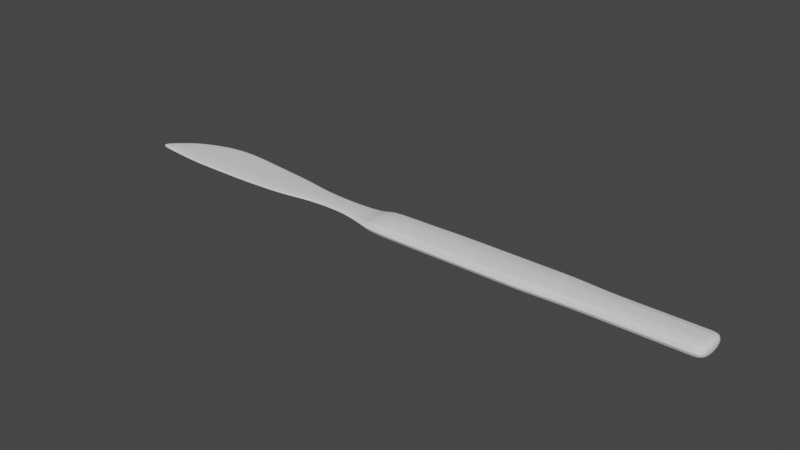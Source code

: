 # Source: scalpel.blend  (saved by Blender 2.82.7; exported with 4.5.12 LTS)
import bpy
from mathutils import Matrix  # noqa: F401  (used for matrix-valued properties, if any)

bpy.ops.wm.read_factory_settings(use_empty=True)
scene = bpy.context.scene
scene.name = 'Scene'

# ---- collections
col_collection = bpy.data.collections.new('Collection'); scene.collection.children.link(col_collection)

# ---- node groups
ng_auto_smooth = bpy.data.node_groups.new('Auto Smooth', 'GeometryNodeTree')
_s = ng_auto_smooth.interface.new_socket(name='Geometry', in_out='OUTPUT', socket_type='NodeSocketGeometry')
_s = ng_auto_smooth.interface.new_socket(name='Geometry', in_out='INPUT', socket_type='NodeSocketGeometry')
_s = ng_auto_smooth.interface.new_socket(name='Angle', in_out='INPUT', socket_type='NodeSocketFloat')
_s.subtype = 'ANGLE'
_s.min_value = 0.0
_s.max_value = 3.142
ng_auto_smooth.is_modifier = True
_N = ng_auto_smooth.nodes; _L = ng_auto_smooth.links
n0 = _N.new('NodeGroupOutput'); n0.name = 'Group Output'; n0.location = (480, -100)
n1 = _N.new('NodeGroupInput'); n1.name = 'Group Input'; n1.location = (-420, -300)
n2 = _N.new('NodeGroupInput'); n2.name = 'Group Input.001'; n2.location = (-60, -100)
n3 = _N.new('GeometryNodeSetShadeSmooth'); n3.name = 'Set Shade Smooth'; n3.location = (120, -100)
n3.domain = 'EDGE'
n4 = _N.new('GeometryNodeSetShadeSmooth'); n4.name = 'Set Shade Smooth.001'; n4.location = (300, -100)
n5 = _N.new('GeometryNodeInputMeshEdgeAngle'); n5.name = 'Edge Angle'; n5.location = (-420, -220)
n6 = _N.new('GeometryNodeInputEdgeSmooth'); n6.name = 'Is Edge Smooth'; n6.location = (-60, -160)
n7 = _N.new('GeometryNodeInputShadeSmooth'); n7.name = 'Is Face Smooth'; n7.location = (-240, -340)
n8 = _N.new('FunctionNodeBooleanMath'); n8.name = 'Boolean Math'; n8.location = (-60, -220)
n9 = _N.new('FunctionNodeCompare'); n9.name = 'Compare'; n9.location = (-240, -180)
n9.operation = 'LESS_EQUAL'
_L.new(n5.outputs[0], n9.inputs[0])
_L.new(n4.outputs[0], n0.inputs[0])
_L.new(n1.outputs[1], n9.inputs[1])
_L.new(n9.outputs[0], n8.inputs[0])
_L.new(n7.outputs[0], n8.inputs[1])
_L.new(n2.outputs[0], n3.inputs[0])
_L.new(n6.outputs[0], n3.inputs[1])
_L.new(n3.outputs[0], n4.inputs[0])
_L.new(n8.outputs[0], n3.inputs[2])
n0.is_active_output = True

# ---- world
world_world = bpy.data.worlds.new('World'); scene.world = world_world
world_world.use_nodes = True; world_world.node_tree.nodes.clear()
_N = world_world.node_tree.nodes; _L = world_world.node_tree.links
n0 = _N.new('ShaderNodeOutputWorld'); n0.name = 'World Output'; n0.location = (300, 300)
n1 = _N.new('ShaderNodeBackground'); n1.name = 'Background'; n1.location = (10, 300)
n1.inputs[0].default_value = (0.05088, 0.05088, 0.05088, 1.0)
_L.new(n1.outputs[0], n0.inputs[0])
n0.is_active_output = True
world_world.color = (0.05088, 0.05088, 0.05088)
world_world.use_sun_shadow = False
world_world.sun_shadow_jitter_overblur = 0.0

# ---- meshes
me_cube_004 = bpy.data.meshes.new('Cube.004')
me_cube_004.from_pydata([(-2.305, -0.1382, -0.02143), (-2.305, -0.1382, 0.02143), (-2.305, -0.1055, -0.0068), (-2.305, -0.1055, 0.0068), (2.159, 0.1061, -0.05611), (1.872, 0.1061, -0.05611), (1.651, 0.1061, -0.05611), (1.431, 0.1061, -0.05611), (1.211, 0.1296, -0.05611), (0.9908, 0.1296, -0.05611), (0.7706, 0.1296, -0.05611), (0.5505, 0.1296, -0.05611), (0.3303, 0.1296, -0.05611), (0.1101, 0.1157, -0.05611), (-0.2166, 0.1169, -0.05611), (-0.2501, 0.08256, -0.0068), (-0.4896, 0.05973, -0.0068), (-0.7706, 0.07258, -0.0068), (-0.9908, 0.1223, -0.0068), (-1.211, 0.1461, -0.0068), (-1.431, 0.1748, -0.0068), (-1.651, 0.1987, -0.0068), (-1.872, 0.182, -0.0068), (-2.137, 0.07483, -0.0068), (-2.137, 0.07483, 0.0068), (-1.872, 0.182, 0.0068), (-1.651, 0.1987, 0.0068), (-1.431, 0.1748, 0.0068), (-1.211, 0.1461, 0.0068), (-0.9908, 0.1223, 0.0068), (-0.7706, 0.07258, 0.0068), (-0.4896, 0.05973, 0.0068), (-0.2501, 0.08256, 0.0068), (-0.2166, 0.1169, 0.05611), (0.1101, 0.1157, 0.05611), (0.3303, 0.1296, 0.05611), (0.5505, 0.1296, 0.05611), (0.7706, 0.1296, 0.05611), (0.9908, 0.1296, 0.05611), (1.211, 0.1296, 0.05611), (1.431, 0.1061, 0.05611), (1.651, 0.1061, 0.05611), (1.872, 0.1061, 0.05611), (2.159, 0.1061, 0.05611), (-2.137, -0.1656, -0.02143), (-1.872, -0.1987, -0.02143), (-1.651, -0.1987, -0.02143), (-1.431, -0.1987, -0.02143), (-1.211, -0.1888, -0.02143), (-0.9908, -0.1724, -0.02143), (-0.7706, -0.1209, -0.02143), (-0.4896, -0.1119, -0.02143), (-0.2501, -0.1766, -0.02143), (-0.2166, -0.1971, -0.05611), (0.1101, -0.1987, -0.05611), (0.3303, -0.1987, -0.05611), (0.5505, -0.1987, -0.05611), (0.7706, -0.1987, -0.05611), (0.9908, -0.1987, -0.05611), (1.211, -0.1821, -0.05611), (1.431, -0.1738, -0.05611), (1.651, -0.1738, -0.05611), (1.872, -0.1738, -0.05611), (2.159, -0.1738, -0.05611), (2.159, -0.1738, 0.05611), (1.872, -0.1738, 0.05611), (1.651, -0.1738, 0.05611), (1.431, -0.1738, 0.05611), (1.211, -0.1821, 0.05611), (0.9908, -0.1987, 0.05611), (0.7706, -0.1987, 0.05611), (0.5505, -0.1987, 0.05611), (0.3303, -0.1987, 0.05611), (0.1101, -0.1987, 0.05611), (-0.2166, -0.1971, 0.05611), (-0.2501, -0.1766, 0.02143), (-0.4896, -0.1119, 0.02143), (-0.7706, -0.1209, 0.02143), (-0.9908, -0.1724, 0.02143), (-1.211, -0.1888, 0.02143), (-1.431, -0.1987, 0.02143), (-1.651, -0.1987, 0.02143), (-1.872, -0.1987, 0.02143), (-2.137, -0.1656, 0.02143), (2.072, 0.1061, -0.05611), (2.072, 0.1061, 0.05611), (2.072, -0.1738, -0.05611), (2.072, -0.1738, 0.05611)], [], [(0, 1, 3, 2), (44, 83, 1, 0), (24, 3, 1, 83), (85, 42, 65, 87), (42, 41, 66, 65), (41, 40, 67, 66), (40, 39, 68, 67), (39, 38, 69, 68), (38, 37, 70, 69), (37, 36, 71, 70), (36, 35, 72, 71), (35, 34, 73, 72), (34, 33, 74, 73), (33, 32, 75, 74), (32, 31, 76, 75), (31, 30, 77, 76), (30, 29, 78, 77), (29, 28, 79, 78), (28, 27, 80, 79), (27, 26, 81, 80), (26, 25, 82, 81), (25, 24, 83, 82), (2, 23, 44, 0), (23, 22, 45, 44), (22, 21, 46, 45), (21, 20, 47, 46), (20, 19, 48, 47), (19, 18, 49, 48), (18, 17, 50, 49), (17, 16, 51, 50), (16, 15, 52, 51), (15, 14, 53, 52), (14, 13, 54, 53), (13, 12, 55, 54), (12, 11, 56, 55), (11, 10, 57, 56), (10, 9, 58, 57), (9, 8, 59, 58), (8, 7, 60, 59), (7, 6, 61, 60), (6, 5, 62, 61), (84, 4, 63, 86), (64, 63, 4, 43), (86, 87, 65, 62), (62, 65, 66, 61), (61, 66, 67, 60), (60, 67, 68, 59), (59, 68, 69, 58), (58, 69, 70, 57), (57, 70, 71, 56), (56, 71, 72, 55), (55, 72, 73, 54), (54, 73, 74, 53), (53, 74, 75, 52), (52, 75, 76, 51), (51, 76, 77, 50), (50, 77, 78, 49), (49, 78, 79, 48), (48, 79, 80, 47), (47, 80, 81, 46), (46, 81, 82, 45), (45, 82, 83, 44), (2, 3, 24, 23), (23, 24, 25, 22), (22, 25, 26, 21), (21, 26, 27, 20), (20, 27, 28, 19), (19, 28, 29, 18), (18, 29, 30, 17), (17, 30, 31, 16), (16, 31, 32, 15), (15, 32, 33, 14), (14, 33, 34, 13), (13, 34, 35, 12), (12, 35, 36, 11), (11, 36, 37, 10), (10, 37, 38, 9), (9, 38, 39, 8), (8, 39, 40, 7), (7, 40, 41, 6), (6, 41, 42, 5), (84, 85, 43, 4), (5, 42, 85, 84), (63, 64, 87, 86), (5, 84, 86, 62), (43, 85, 87, 64)])
me_cube_004.polygons.foreach_set('use_smooth', [True] * 86)
_uv = me_cube_004.uv_layers.new(name='UVMap')
_uv.uv.foreach_set('vector', [0.375, 0.0, 0.625, 0.0, 0.625, 0.25, 0.375, 0.25, 0.375, 0.9881, 0.625, 0.9881, 0.625, 1.0, 0.375, 1.0, 0.8631, 0.5, 0.875, 0.5, 0.875, 0.75, 0.8631, 0.75, 0.6429, 0.5, 0.6488, 0.5, 0.6488, 0.75, 0.6429, 0.75, 0.6488, 0.5, 0.6607, 0.5, 0.6607, 0.75, 0.6488, 0.75, 0.6607, 0.5, 0.6726, 0.5, 0.6726, 0.75, 0.6607, 0.75, 0.6726, 0.5, 0.6845, 0.5, 0.6845, 0.75, 0.6726, 0.75, 0.6845, 0.5, 0.6964, 0.5, 0.6964, 0.75, 0.6845, 0.75, 0.6964, 0.5, 0.7083, 0.5, 0.7083, 0.75, 0.6964, 0.75, 0.7083, 0.5, 0.7202, 0.5, 0.7202, 0.75, 0.7083, 0.75, 0.7202, 0.5, 0.7321, 0.5, 0.7321, 0.75, 0.7202, 0.75, 0.7321, 0.5, 0.744, 0.5, 0.744, 0.75, 0.7321, 0.75, 0.744, 0.5, 0.756, 0.5, 0.756, 0.75, 0.744, 0.75, 0.756, 0.5, 0.7679, 0.5, 0.7679, 0.75, 0.756, 0.75, 0.7679, 0.5, 0.7798, 0.5, 0.7798, 0.75, 0.7679, 0.75, 0.7798, 0.5, 0.7917, 0.5, 0.7917, 0.75, 0.7798, 0.75, 0.7917, 0.5, 0.8036, 0.5, 0.8036, 0.75, 0.7917, 0.75, 0.8036, 0.5, 0.8155, 0.5, 0.8155, 0.75, 0.8036, 0.75, 0.8155, 0.5, 0.8274, 0.5, 0.8274, 0.75, 0.8155, 0.75, 0.8274, 0.5, 0.8393, 0.5, 0.8393, 0.75, 0.8274, 0.75, 0.8393, 0.5, 0.8512, 0.5, 0.8512, 0.75, 0.8393, 0.75, 0.8512, 0.5, 0.8631, 0.5, 0.8631, 0.75, 0.8512, 0.75, 0.125, 0.5, 0.1369, 0.5, 0.1369, 0.75, 0.125, 0.75, 0.1369, 0.5, 0.1488, 0.5, 0.1488, 0.75, 0.1369, 0.75, 0.1488, 0.5, 0.1607, 0.5, 0.1607, 0.75, 0.1488, 0.75, 0.1607, 0.5, 0.1726, 0.5, 0.1726, 0.75, 0.1607, 0.75, 0.1726, 0.5, 0.1845, 0.5, 0.1845, 0.75, 0.1726, 0.75, 0.1845, 0.5, 0.1964, 0.5, 0.1964, 0.75, 0.1845, 0.75, 0.1964, 0.5, 0.2083, 0.5, 0.2083, 0.75, 0.1964, 0.75, 0.2083, 0.5, 0.2202, 0.5, 0.2202, 0.75, 0.2083, 0.75, 0.2202, 0.5, 0.2321, 0.5, 0.2321, 0.75, 0.2202, 0.75, 0.2321, 0.5, 0.244, 0.5, 0.244, 0.75, 0.2321, 0.75, 0.244, 0.5, 0.256, 0.5, 0.256, 0.75, 0.244, 0.75, 0.256, 0.5, 0.2679, 0.5, 0.2679, 0.75, 0.256, 0.75, 0.2679, 0.5, 0.2798, 0.5, 0.2798, 0.75, 0.2679, 0.75, 0.2798, 0.5, 0.2917, 0.5, 0.2917, 0.75, 0.2798, 0.75, 0.2917, 0.5, 0.3036, 0.5, 0.3036, 0.75, 0.2917, 0.75, 0.3036, 0.5, 0.3155, 0.5, 0.3155, 0.75, 0.3036, 0.75, 0.3155, 0.5, 0.3274, 0.5, 0.3274, 0.75, 0.3155, 0.75, 0.3274, 0.5, 0.3393, 0.5, 0.3393, 0.75, 0.3274, 0.75, 0.3393, 0.5, 0.3512, 0.5, 0.3512, 0.75, 0.3393, 0.75, 0.3571, 0.5, 0.3631, 0.5, 0.3631, 0.75, 0.3571, 0.75, 0.625, 0.7619, 0.375, 0.7619, 0.3631, 0.5, 0.625, 0.4881, 0.375, 0.7679, 0.625, 0.7679, 0.625, 0.7738, 0.375, 0.7738, 0.375, 0.7738, 0.625, 0.7738, 0.625, 0.7857, 0.375, 0.7857, 0.375, 0.7857, 0.625, 0.7857, 0.625, 0.7976, 0.375, 0.7976, 0.375, 0.7976, 0.625, 0.7976, 0.625, 0.8095, 0.375, 0.8095, 0.375, 0.8095, 0.625, 0.8095, 0.625, 0.8214, 0.375, 0.8214, 0.375, 0.8214, 0.625, 0.8214, 0.625, 0.8333, 0.375, 0.8333, 0.375, 0.8333, 0.625, 0.8333, 0.625, 0.8452, 0.375, 0.8452, 0.375, 0.8452, 0.625, 0.8452, 0.625, 0.8571, 0.375, 0.8571, 0.375, 0.8571, 0.625, 0.8571, 0.625, 0.869, 0.375, 0.869, 0.375, 0.869, 0.625, 0.869, 0.625, 0.881, 0.375, 0.881, 0.375, 0.881, 0.625, 0.881, 0.625, 0.8929, 0.375, 0.8929, 0.375, 0.8929, 0.625, 0.8929, 0.625, 0.9048, 0.375, 0.9048, 0.375, 0.9048, 0.625, 0.9048, 0.625, 0.9167, 0.375, 0.9167, 0.375, 0.9167, 0.625, 0.9167, 0.625, 0.9286, 0.375, 0.9286, 0.375, 0.9286, 0.625, 0.9286, 0.625, 0.9405, 0.375, 0.9405, 0.375, 0.9405, 0.625, 0.9405, 0.625, 0.9524, 0.375, 0.9524, 0.375, 0.9524, 0.625, 0.9524, 0.625, 0.9643, 0.375, 0.9643, 0.375, 0.9643, 0.625, 0.9643, 0.625, 0.9762, 0.375, 0.9762, 0.375, 0.9762, 0.625, 0.9762, 0.625, 0.9881, 0.375, 0.9881, 0.375, 0.25, 0.625, 0.25, 0.625, 0.2619, 0.375, 0.2619, 0.375, 0.2619, 0.625, 0.2619, 0.625, 0.2738, 0.375, 0.2738, 0.375, 0.2738, 0.625, 0.2738, 0.625, 0.2857, 0.375, 0.2857, 0.375, 0.2857, 0.625, 0.2857, 0.625, 0.2976, 0.375, 0.2976, 0.375, 0.2976, 0.625, 0.2976, 0.625, 0.3095, 0.375, 0.3095, 0.375, 0.3095, 0.625, 0.3095, 0.625, 0.3214, 0.375, 0.3214, 0.375, 0.3214, 0.625, 0.3214, 0.625, 0.3333, 0.375, 0.3333, 0.375, 0.3333, 0.625, 0.3333, 0.625, 0.3452, 0.375, 0.3452, 0.375, 0.3452, 0.625, 0.3452, 0.625, 0.3571, 0.375, 0.3571, 0.375, 0.3571, 0.625, 0.3571, 0.625, 0.369, 0.375, 0.369, 0.375, 0.369, 0.625, 0.369, 0.625, 0.381, 0.375, 0.381, 0.375, 0.381, 0.625, 0.381, 0.625, 0.3929, 0.375, 0.3929, 0.375, 0.3929, 0.625, 0.3929, 0.625, 0.4048, 0.375, 0.4048, 0.375, 0.4048, 0.625, 0.4048, 0.625, 0.4167, 0.375, 0.4167, 0.375, 0.4167, 0.625, 0.4167, 0.625, 0.4286, 0.375, 0.4286, 0.375, 0.4286, 0.625, 0.4286, 0.625, 0.4405, 0.375, 0.4405, 0.375, 0.4405, 0.625, 0.4405, 0.625, 0.4524, 0.375, 0.4524, 0.375, 0.4524, 0.625, 0.4524, 0.625, 0.4643, 0.375, 0.4643, 0.375, 0.4643, 0.625, 0.4643, 0.625, 0.4762, 0.375, 0.4762, 0.375, 0.4821, 0.625, 0.4821, 0.625, 0.4881, 0.375, 0.4881, 0.375, 0.4762, 0.625, 0.4762, 0.625, 0.4821, 0.375, 0.4821, 0.375, 0.7619, 0.625, 0.7619, 0.625, 0.7679, 0.375, 0.7679, 0.3512, 0.5, 0.3571, 0.5, 0.3571, 0.75, 0.3512, 0.75, 0.6369, 0.5, 0.6429, 0.5, 0.6429, 0.75, 0.6369, 0.75])
me_cube_004.use_remesh_fix_poles = True
me_cube_004.use_remesh_preserve_attributes = False
me_cube_004.use_mirror_vertex_groups = False
me_cube_004.update()

# ---- objects
ob_empty = bpy.data.objects.new('Empty', None)
ob_cube = bpy.data.objects.new('Cube', me_cube_004)

# ---- transforms, parenting, visibility, modifiers, constraints
ob_empty.location = (0.07617, -0.1552, -3.3)
ob_empty.rotation_euler = (0.0, -0.0, 1.571)
ob_empty.scale = (-1.0, 1.0, 1.0)
ob_empty.empty_display_type = 'IMAGE'
ob_empty.empty_display_size = 5.0
ob_empty.lineart.crease_threshold = 0.0
ob_cube.location = (0.0867, 0.04541, 0.0)
ob_cube.lineart.crease_threshold = 0.0
_m = ob_cube.modifiers.new('Subdivision', 'SUBSURF')
_m.uv_smooth = 'PRESERVE_CORNERS'
_m.show_only_control_edges = False
_m = ob_cube.modifiers.new('Auto Smooth', 'NODES')
_m.node_group = ng_auto_smooth
_gi = [s.identifier for s in ng_auto_smooth.interface.items_tree if s.item_type == 'SOCKET' and s.in_out == 'INPUT']
_m[_gi[1]] = 0.1745  # Angle

# ---- collection membership
col_collection.objects.link(ob_empty)
col_collection.objects.link(ob_cube)

# ---- scene / render settings (as saved in the file)
scene.frame_start = 1; scene.frame_end = 250; scene.frame_set(1)
scene.render.engine = 'BLENDER_WORKBENCH'
scene.cycles.use_denoising = False
scene.cycles.samples = 128
scene.cycles.sampling_pattern = 'TABULATED_SOBOL'
scene.cycles.use_adaptive_sampling = False
scene.cycles.use_light_tree = False
scene.view_settings.view_transform = 'Filmic'
bpy.context.view_layer.update()

# ---- added for rendering (the .blend has no active camera and no usable light): camera, sun
cam_auto = bpy.data.cameras.new('AutoCamera')
cam_auto.lens = 50.0
cam_auto.sensor_width = 36.0
cam_auto.clip_end = 1000.0
ob_auto_camera = bpy.data.objects.new('AutoCamera', cam_auto)
scene.collection.objects.link(ob_auto_camera)
ob_auto_camera.location = (4.14309, -4.91052, 3.30075)
ob_auto_camera.rotation_euler = (1.09748, -7.21219e-08, 0.694738)
scene.camera = ob_auto_camera
light_auto_sun = bpy.data.lights.new('AutoSun', 'SUN')
light_auto_sun.energy = 3.0
light_auto_sun.angle = 0.0523599
ob_auto_sun = bpy.data.objects.new('AutoSun', light_auto_sun)
scene.collection.objects.link(ob_auto_sun)
ob_auto_sun.rotation_euler = (0.872665, 0.174533, 0.523599)
bpy.context.view_layer.update()
